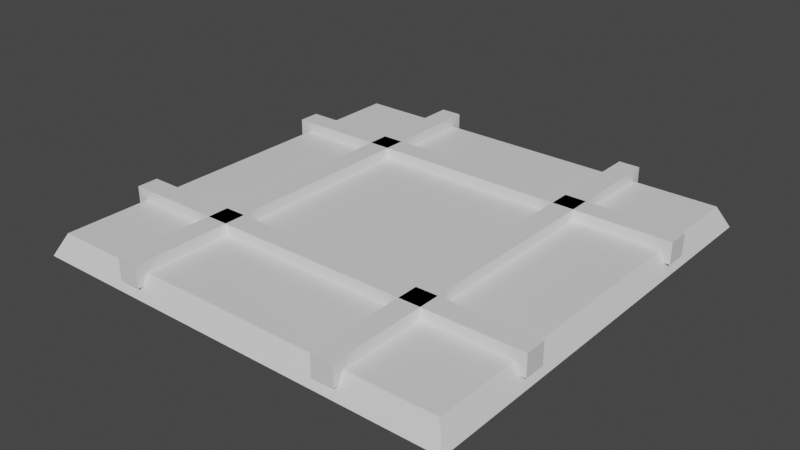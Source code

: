 # Source: crossTrack.blend  (saved by Blender 2.82.7; exported with 4.5.12 LTS)
import bpy
from mathutils import Matrix  # noqa: F401  (used for matrix-valued properties, if any)

bpy.ops.wm.read_factory_settings(use_empty=True)
scene = bpy.context.scene
scene.name = 'Scene'

# ---- collections
col_collection = bpy.data.collections.new('Collection'); scene.collection.children.link(col_collection)

# ---- materials (node trees are filled in below, after node groups)
mat_material = bpy.data.materials.new('Material')
mat_material.alpha_threshold = 0.0
mat_material.use_transparent_shadow = False
mat_material.line_color = (0.0, 0.0, 0.0, 1.0)

# ---- material node trees
mat_material.use_nodes = True; mat_material.node_tree.nodes.clear()
_N = mat_material.node_tree.nodes; _L = mat_material.node_tree.links
n0 = _N.new('ShaderNodeOutputMaterial'); n0.name = 'Material Output'; n0.location = (300, 300)
n1 = _N.new('ShaderNodeBsdfPrincipled'); n1.name = 'Principled BSDF'; n1.location = (10, 300)
n1.distribution = 'GGX'
n1.subsurface_method = 'BURLEY'
n1.inputs[2].default_value = 0.4
n1.inputs[3].default_value = 1.45
n1.inputs[27].default_value = (0.0, 0.0, 0.0, 1.0)
n1.inputs[28].default_value = 1.0
_L.new(n1.outputs[0], n0.inputs[0])
n0.is_active_output = True

# ---- world
world_world = bpy.data.worlds.new('World'); scene.world = world_world
world_world.use_nodes = True; world_world.node_tree.nodes.clear()
_N = world_world.node_tree.nodes; _L = world_world.node_tree.links
n0 = _N.new('ShaderNodeOutputWorld'); n0.name = 'World Output'; n0.location = (300, 300)
n1 = _N.new('ShaderNodeBackground'); n1.name = 'Background'; n1.location = (10, 300)
n1.inputs[0].default_value = (0.05088, 0.05088, 0.05088, 1.0)
_L.new(n1.outputs[0], n0.inputs[0])
n0.is_active_output = True
world_world.color = (0.05088, 0.05088, 0.05088)
world_world.use_sun_shadow = False
world_world.sun_shadow_jitter_overblur = 0.0

# ---- meshes
me_cube = bpy.data.meshes.new('Cube')
me_cube.from_pydata([(0.95, 0.95, 1.788e-07), (1.0, 1.0, -1.0), (0.95, -0.95, 1.788e-07), (1.0, -1.0, -1.0), (-0.95, 0.95, 1.788e-07), (-1.0, 1.0, -1.0), (-0.95, -0.95, 1.788e-07), (-1.0, -1.0, -1.0), (-1.0, 0.45, -0.5), (-1.0, 0.45, 0.5), (-1.0, 0.55, -0.5), (-1.0, 0.55, 0.5), (1.0, 0.45, -0.5), (1.0, 0.45, 0.5), (1.0, 0.55, -0.5), (1.0, 0.55, 0.5), (-1.0, -0.55, -0.5), (-1.0, -0.55, 0.5), (-1.0, -0.45, -0.5), (-1.0, -0.45, 0.5), (1.0, -0.55, -0.5), (1.0, -0.55, 0.5), (1.0, -0.45, -0.5), (1.0, -0.45, 0.5), (-0.55, -1.0, 0.5), (0.45, 1.0, 0.5), (-0.55, -1.0, -0.5), (0.45, 1.0, -0.5), (-0.45, -1.0, 0.5), (0.55, 1.0, 0.5), (-0.45, -1.0, -0.5), (0.55, 1.0, -0.5), (0.45, -1.0, 0.5), (0.45, -1.0, -0.5), (0.55, -1.0, 0.5), (0.55, -1.0, -0.5), (-0.55, 1.0, 0.5), (-0.55, 1.0, -0.5), (-0.45, 1.0, 0.5), (-0.45, 1.0, -0.5)], [], [(0, 4, 6, 2), (3, 2, 6, 7), (7, 6, 4, 5), (5, 1, 3, 7), (1, 0, 2, 3), (5, 4, 0, 1), (8, 9, 11, 10), (10, 11, 15, 14), (14, 15, 13, 12), (12, 13, 9, 8), (10, 14, 12, 8), (15, 11, 9, 13), (16, 17, 19, 18), (18, 19, 23, 22), (22, 23, 21, 20), (20, 21, 17, 16), (18, 22, 20, 16), (23, 19, 17, 21), (25, 32, 34, 29), (33, 27, 31, 35), (31, 29, 34, 35), (27, 25, 29, 31), (30, 28, 24, 26), (33, 32, 25, 27), (35, 34, 32, 33), (36, 24, 28, 38), (26, 37, 39, 30), (39, 38, 28, 30), (37, 36, 38, 39), (26, 24, 36, 37)])
_uv = me_cube.uv_layers.new(name='UVMap')
_uv.uv.foreach_set('vector', [0.625, 0.5, 0.875, 0.5, 0.875, 0.75, 0.625, 0.75, 0.375, 0.75, 0.625, 0.75, 0.625, 1.0, 0.375, 1.0, 0.375, 0.0, 0.625, 0.0, 0.625, 0.25, 0.375, 0.25, 0.125, 0.5, 0.375, 0.5, 0.375, 0.75, 0.125, 0.75, 0.375, 0.5, 0.625, 0.5, 0.625, 0.75, 0.375, 0.75, 0.375, 0.25, 0.625, 0.25, 0.625, 0.5, 0.375, 0.5, 0.375, 0.0, 0.625, 0.0, 0.625, 0.25, 0.375, 0.25, 0.375, 0.25, 0.625, 0.25, 0.625, 0.5, 0.375, 0.5, 0.375, 0.5, 0.625, 0.5, 0.625, 0.75, 0.375, 0.75, 0.375, 0.75, 0.625, 0.75, 0.625, 1.0, 0.375, 1.0, 0.125, 0.5, 0.375, 0.5, 0.375, 0.75, 0.125, 0.75, 0.625, 0.5, 0.875, 0.5, 0.875, 0.75, 0.625, 0.75, 0.375, 0.0, 0.625, 0.0, 0.625, 0.25, 0.375, 0.25, 0.375, 0.25, 0.625, 0.25, 0.625, 0.5, 0.375, 0.5, 0.375, 0.5, 0.625, 0.5, 0.625, 0.75, 0.375, 0.75, 0.375, 0.75, 0.625, 0.75, 0.625, 1.0, 0.375, 1.0, 0.125, 0.5, 0.375, 0.5, 0.375, 0.75, 0.125, 0.75, 0.625, 0.5, 0.875, 0.5, 0.875, 0.75, 0.625, 0.75, 0.625, 0.5, 0.875, 0.5, 0.875, 0.75, 0.625, 0.75, 0.125, 0.5, 0.375, 0.5, 0.375, 0.75, 0.125, 0.75, 0.375, 0.75, 0.625, 0.75, 0.625, 1.0, 0.375, 1.0, 0.375, 0.5, 0.625, 0.5, 0.625, 0.75, 0.375, 0.75, 0.375, 0.0, 0.625, 0.0, 0.625, 0.25, 0.375, 0.25, 0.375, 0.25, 0.625, 0.25, 0.625, 0.5, 0.375, 0.5, 0.375, 0.0, 0.625, 0.0, 0.625, 0.25, 0.375, 0.25, 0.625, 0.5, 0.875, 0.5, 0.875, 0.75, 0.625, 0.75, 0.125, 0.5, 0.375, 0.5, 0.375, 0.75, 0.125, 0.75, 0.375, 0.75, 0.625, 0.75, 0.625, 1.0, 0.375, 1.0, 0.375, 0.5, 0.625, 0.5, 0.625, 0.75, 0.375, 0.75, 0.375, 0.25, 0.625, 0.25, 0.625, 0.5, 0.375, 0.5])
me_cube.materials.append(mat_material)
me_cube.use_remesh_preserve_volume = False
me_cube.use_remesh_preserve_attributes = False
me_cube.use_mirror_vertex_groups = False
me_cube.update()

# ---- objects
ob_cube = bpy.data.objects.new('Cube', me_cube)

# ---- transforms, parenting, visibility, modifiers, constraints
ob_cube.location = (0.0, 0.0, 0.0)
ob_cube.scale = (1.0, 1.0, 0.1)
ob_cube.lock_rotations_4d = False
ob_cube.empty_display_type = 'ARROWS'
ob_cube.lineart.crease_threshold = 0.0

# ---- collection membership
col_collection.objects.link(ob_cube)

# ---- scene / render settings (as saved in the file)
scene.frame_start = 1; scene.frame_end = 250; scene.frame_set(1)
scene.render.engine = 'BLENDER_EEVEE_NEXT'
scene.cycles.use_denoising = False
scene.cycles.samples = 128
scene.cycles.sampling_pattern = 'TABULATED_SOBOL'
scene.cycles.use_adaptive_sampling = False
scene.cycles.use_light_tree = False
scene.view_settings.view_transform = 'Filmic'
bpy.context.view_layer.update()

# ---- added for rendering (the .blend has no active camera and no usable light): camera, sun
cam_auto = bpy.data.cameras.new('AutoCamera')
cam_auto.lens = 50.0
cam_auto.sensor_width = 36.0
cam_auto.clip_end = 1000.0
ob_auto_camera = bpy.data.objects.new('AutoCamera', cam_auto)
scene.collection.objects.link(ob_auto_camera)
ob_auto_camera.location = (2.62061, -3.14473, 2.07149)
ob_auto_camera.rotation_euler = (1.09748, -7.21219e-08, 0.694738)
scene.camera = ob_auto_camera
light_auto_sun = bpy.data.lights.new('AutoSun', 'SUN')
light_auto_sun.energy = 3.0
light_auto_sun.angle = 0.0523599
ob_auto_sun = bpy.data.objects.new('AutoSun', light_auto_sun)
scene.collection.objects.link(ob_auto_sun)
ob_auto_sun.rotation_euler = (0.872665, 0.174533, 0.523599)
bpy.context.view_layer.update()
